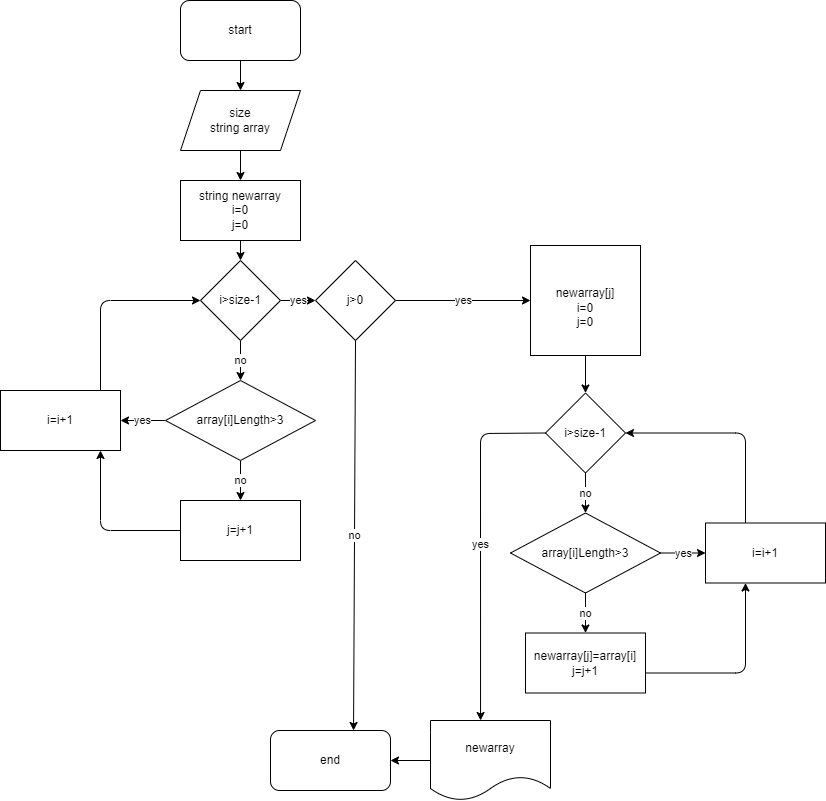

The diagram above was exported from draw.io. Its source (the exported page's mxGraphModel, read from the mxfile embedded in the PNG):
<mxGraphModel dx="238" dy="291" grid="1" gridSize="10" guides="1" tooltips="1" connect="1" arrows="1" fold="1" page="1" pageScale="1" pageWidth="850" pageHeight="1100" math="0" shadow="0">
  <root>
    <mxCell id="0" />
    <mxCell id="1" parent="0" />
    <mxCell id="2" value="" style="edgeStyle=none;html=1;" edge="1" parent="1" source="3" target="5">
      <mxGeometry relative="1" as="geometry" />
    </mxCell>
    <mxCell id="3" value="start" style="rounded=1;whiteSpace=wrap;html=1;" vertex="1" parent="1">
      <mxGeometry x="210" y="30" width="120" height="60" as="geometry" />
    </mxCell>
    <mxCell id="4" value="" style="edgeStyle=none;html=1;" edge="1" parent="1" source="5" target="7">
      <mxGeometry relative="1" as="geometry" />
    </mxCell>
    <mxCell id="5" value="size&lt;br&gt;string array&lt;br&gt;" style="shape=parallelogram;perimeter=parallelogramPerimeter;whiteSpace=wrap;html=1;fixedSize=1;" vertex="1" parent="1">
      <mxGeometry x="210" y="120" width="120" height="60" as="geometry" />
    </mxCell>
    <mxCell id="6" value="" style="edgeStyle=none;html=1;" edge="1" parent="1" source="7" target="10">
      <mxGeometry relative="1" as="geometry" />
    </mxCell>
    <mxCell id="7" value="string newarray&lt;br&gt;i=0&lt;br&gt;j=0" style="rounded=0;whiteSpace=wrap;html=1;" vertex="1" parent="1">
      <mxGeometry x="210" y="210" width="120" height="60" as="geometry" />
    </mxCell>
    <mxCell id="8" value="no" style="edgeStyle=none;html=1;" edge="1" parent="1" source="10" target="13">
      <mxGeometry relative="1" as="geometry" />
    </mxCell>
    <mxCell id="9" value="yes" style="edgeStyle=none;html=1;" edge="1" parent="1" source="10" target="34">
      <mxGeometry relative="1" as="geometry" />
    </mxCell>
    <mxCell id="10" value="i&amp;gt;size-1" style="rhombus;whiteSpace=wrap;html=1;" vertex="1" parent="1">
      <mxGeometry x="230" y="290" width="80" height="80" as="geometry" />
    </mxCell>
    <mxCell id="11" value="yes" style="edgeStyle=none;html=1;" edge="1" parent="1" source="13" target="14">
      <mxGeometry relative="1" as="geometry" />
    </mxCell>
    <mxCell id="12" value="no" style="edgeStyle=none;html=1;" edge="1" parent="1" source="13" target="15">
      <mxGeometry relative="1" as="geometry" />
    </mxCell>
    <mxCell id="13" value="array[i]Length&amp;gt;3" style="rhombus;whiteSpace=wrap;html=1;" vertex="1" parent="1">
      <mxGeometry x="195" y="410" width="150" height="80" as="geometry" />
    </mxCell>
    <mxCell id="14" value="i=i+1" style="rounded=0;whiteSpace=wrap;html=1;" vertex="1" parent="1">
      <mxGeometry x="30" y="420" width="120" height="60" as="geometry" />
    </mxCell>
    <mxCell id="15" value="j=j+1" style="rounded=0;whiteSpace=wrap;html=1;" vertex="1" parent="1">
      <mxGeometry x="210" y="530" width="120" height="60" as="geometry" />
    </mxCell>
    <mxCell id="16" value="" style="endArrow=classic;html=1;entryX=0;entryY=0.5;entryDx=0;entryDy=0;" edge="1" parent="1" target="10">
      <mxGeometry width="50" height="50" relative="1" as="geometry">
        <mxPoint x="130" y="420" as="sourcePoint" />
        <mxPoint x="180" y="370" as="targetPoint" />
        <Array as="points">
          <mxPoint x="130" y="330" />
        </Array>
      </mxGeometry>
    </mxCell>
    <mxCell id="17" value="" style="endArrow=classic;html=1;exitX=0;exitY=0.5;exitDx=0;exitDy=0;" edge="1" parent="1" source="15">
      <mxGeometry width="50" height="50" relative="1" as="geometry">
        <mxPoint x="80" y="530" as="sourcePoint" />
        <mxPoint x="130" y="480" as="targetPoint" />
        <Array as="points">
          <mxPoint x="130" y="560" />
        </Array>
      </mxGeometry>
    </mxCell>
    <mxCell id="18" value="" style="edgeStyle=none;html=1;" edge="1" parent="1" source="19" target="21">
      <mxGeometry relative="1" as="geometry" />
    </mxCell>
    <mxCell id="19" value="&lt;br&gt;newarray[j]&lt;br&gt;i=0&lt;br&gt;j=0" style="whiteSpace=wrap;html=1;aspect=fixed;" vertex="1" parent="1">
      <mxGeometry x="560" y="275" width="110" height="110" as="geometry" />
    </mxCell>
    <mxCell id="20" value="no" style="edgeStyle=none;html=1;" edge="1" parent="1" source="21" target="24">
      <mxGeometry relative="1" as="geometry" />
    </mxCell>
    <mxCell id="21" value="i&amp;gt;size-1" style="rhombus;whiteSpace=wrap;html=1;" vertex="1" parent="1">
      <mxGeometry x="575" y="422.5" width="80" height="80" as="geometry" />
    </mxCell>
    <mxCell id="22" value="no" style="edgeStyle=none;html=1;" edge="1" parent="1" source="24" target="25">
      <mxGeometry relative="1" as="geometry" />
    </mxCell>
    <mxCell id="23" value="yes" style="edgeStyle=none;html=1;" edge="1" parent="1" source="24">
      <mxGeometry relative="1" as="geometry">
        <mxPoint x="735" y="582.5" as="targetPoint" />
      </mxGeometry>
    </mxCell>
    <mxCell id="24" value="array[i]Length&amp;gt;3" style="rhombus;whiteSpace=wrap;html=1;" vertex="1" parent="1">
      <mxGeometry x="540" y="542.5" width="150" height="80" as="geometry" />
    </mxCell>
    <mxCell id="25" value="newarray[j]=array[i]&lt;br&gt;j=j+1" style="rounded=0;whiteSpace=wrap;html=1;" vertex="1" parent="1">
      <mxGeometry x="555" y="662.5" width="120" height="60" as="geometry" />
    </mxCell>
    <mxCell id="26" value="i=i+1" style="rounded=0;whiteSpace=wrap;html=1;" vertex="1" parent="1">
      <mxGeometry x="735" y="552.5" width="120" height="60" as="geometry" />
    </mxCell>
    <mxCell id="27" value="" style="endArrow=classic;html=1;" edge="1" parent="1">
      <mxGeometry width="50" height="50" relative="1" as="geometry">
        <mxPoint x="675" y="702.5" as="sourcePoint" />
        <mxPoint x="775" y="612.5" as="targetPoint" />
        <Array as="points">
          <mxPoint x="775" y="702.5" />
        </Array>
      </mxGeometry>
    </mxCell>
    <mxCell id="28" value="" style="endArrow=classic;html=1;entryX=1;entryY=0.5;entryDx=0;entryDy=0;" edge="1" parent="1" target="21">
      <mxGeometry width="50" height="50" relative="1" as="geometry">
        <mxPoint x="775" y="552.5" as="sourcePoint" />
        <mxPoint x="815" y="502.5" as="targetPoint" />
        <Array as="points">
          <mxPoint x="775" y="462.5" />
        </Array>
      </mxGeometry>
    </mxCell>
    <mxCell id="29" value="" style="edgeStyle=none;html=1;" edge="1" parent="1" source="30" target="31">
      <mxGeometry relative="1" as="geometry" />
    </mxCell>
    <mxCell id="30" value="newarray" style="shape=document;whiteSpace=wrap;html=1;boundedLbl=1;" vertex="1" parent="1">
      <mxGeometry x="460" y="750" width="120" height="80" as="geometry" />
    </mxCell>
    <mxCell id="31" value="end" style="rounded=1;whiteSpace=wrap;html=1;" vertex="1" parent="1">
      <mxGeometry x="300" y="760" width="120" height="60" as="geometry" />
    </mxCell>
    <mxCell id="32" value="yes" style="endArrow=classic;html=1;exitX=0;exitY=0.5;exitDx=0;exitDy=0;entryX=0.417;entryY=0;entryDx=0;entryDy=0;entryPerimeter=0;" edge="1" parent="1" source="21" target="30">
      <mxGeometry width="50" height="50" relative="1" as="geometry">
        <mxPoint x="210" y="702.5" as="sourcePoint" />
        <mxPoint x="440" y="732.5" as="targetPoint" />
        <Array as="points">
          <mxPoint x="510" y="463" />
        </Array>
      </mxGeometry>
    </mxCell>
    <mxCell id="33" value="yes" style="edgeStyle=none;html=1;" edge="1" parent="1" source="34" target="19">
      <mxGeometry relative="1" as="geometry" />
    </mxCell>
    <mxCell id="34" value="j&amp;gt;0" style="rhombus;whiteSpace=wrap;html=1;" vertex="1" parent="1">
      <mxGeometry x="345" y="290" width="80" height="80" as="geometry" />
    </mxCell>
    <mxCell id="35" value="no" style="endArrow=classic;html=1;exitX=0.5;exitY=1;exitDx=0;exitDy=0;entryX=0.692;entryY=0;entryDx=0;entryDy=0;entryPerimeter=0;" edge="1" parent="1" source="34" target="31">
      <mxGeometry width="50" height="50" relative="1" as="geometry">
        <mxPoint x="400" y="470" as="sourcePoint" />
        <mxPoint x="430" y="650" as="targetPoint" />
      </mxGeometry>
    </mxCell>
  </root>
</mxGraphModel>